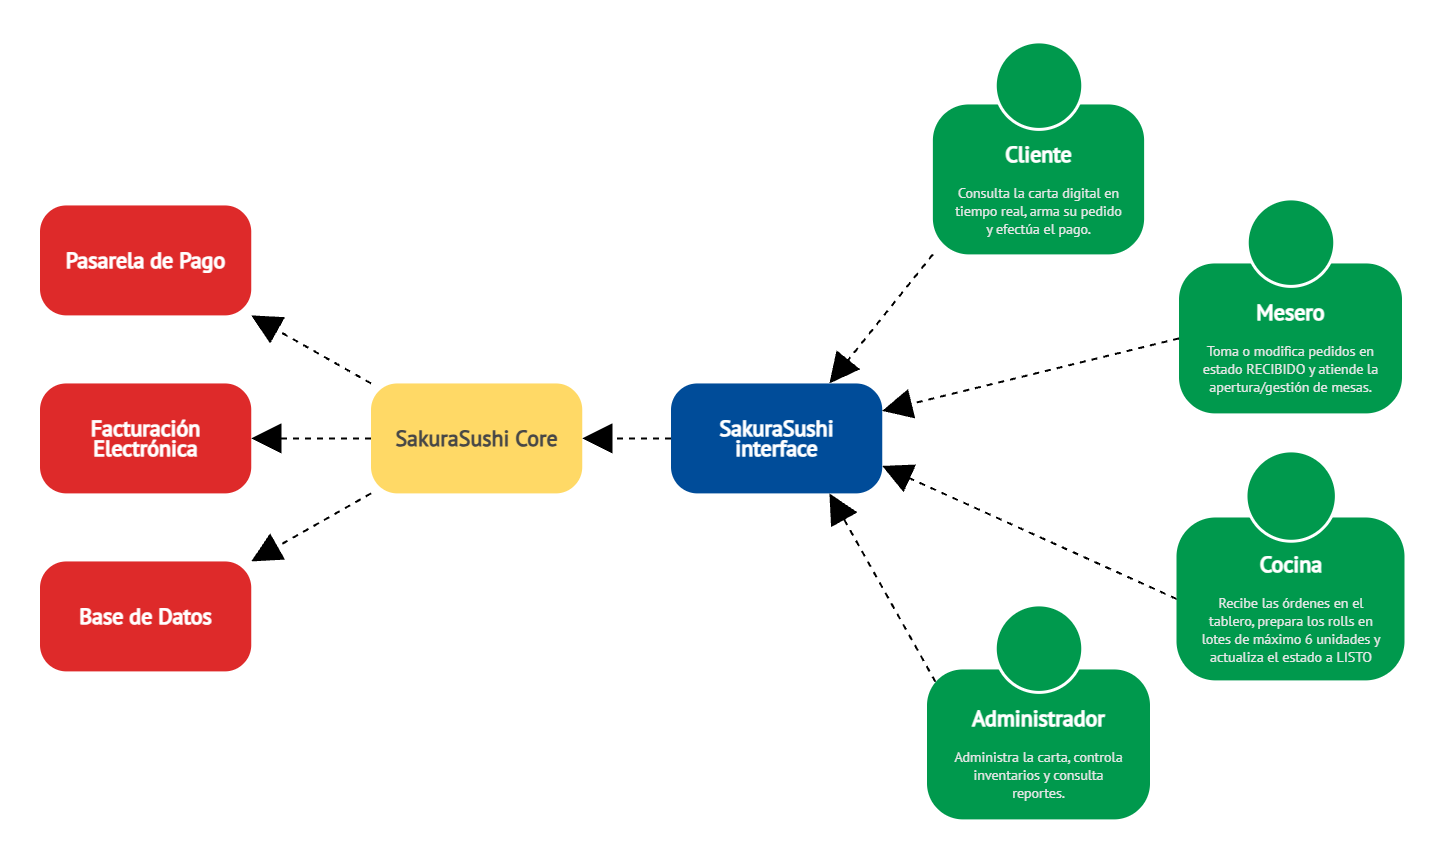

The diagram above was exported from draw.io. Its source (the exported page's mxGraphModel, read from the mxfile embedded in the PNG):
<mxGraphModel dx="3575" dy="1983" grid="0" gridSize="10" guides="1" tooltips="1" connect="1" arrows="1" fold="1" page="1" pageScale="1" pageWidth="1654" pageHeight="1169" math="0" shadow="0">
  <root>
    <mxCell id="0" />
    <mxCell id="1" parent="0" />
    <mxCell id="CKTRGM4US1mPWHMA1q8_-5" connectable="0" parent="1" style="group" value="" vertex="1">
      <mxGeometry height="213" width="211.25" x="1037.87" y="196" as="geometry" />
    </mxCell>
    <mxCell id="CKTRGM4US1mPWHMA1q8_-3" parent="CKTRGM4US1mPWHMA1q8_-5" style="rounded=1;whiteSpace=wrap;html=1;strokeWidth=2;strokeColor=none;fillColor=#00994D;arcSize=24;fontColor=#FFFFFF;fontFamily=PT Sans;fontSize=18;spacingTop=20;spacing=20;" value="&lt;div style=&quot;line-height: 100%;&quot;&gt;&lt;b&gt;&lt;font style=&quot;font-size: 22px; line-height: 100%;&quot;&gt;Cliente&lt;/font&gt;&lt;/b&gt;&lt;div&gt;&lt;br&gt;&lt;/div&gt;&lt;div&gt;&lt;font style=&quot;color: rgb(230, 230, 230); font-size: 14px; line-height: 100%;&quot;&gt;Consulta la carta digital en tiempo real, arma su pedido y efectúa el pago.&lt;/font&gt;&lt;/div&gt;&lt;/div&gt;" vertex="1">
      <mxGeometry height="150" width="211.25" y="63" as="geometry" />
    </mxCell>
    <mxCell id="CKTRGM4US1mPWHMA1q8_-4" parent="CKTRGM4US1mPWHMA1q8_-5" style="ellipse;whiteSpace=wrap;html=1;shapeInside=1;aspect=fixed;strokeWidth=3;strokeColor=#FFFFFF;fillColor=#00994D;" value="" vertex="1">
      <mxGeometry height="87.5" width="87.5" x="61.879999999999995" as="geometry" />
    </mxCell>
    <mxCell id="CKTRGM4US1mPWHMA1q8_-6" connectable="0" parent="1" style="group" value="" vertex="1">
      <mxGeometry height="213" width="223" x="1284" y="355" as="geometry" />
    </mxCell>
    <mxCell id="CKTRGM4US1mPWHMA1q8_-7" parent="CKTRGM4US1mPWHMA1q8_-6" style="rounded=1;whiteSpace=wrap;html=1;strokeWidth=2;strokeColor=none;fillColor=#00994D;arcSize=24;fontColor=#FFFFFF;fontFamily=PT Sans;fontSize=18;spacingTop=20;spacing=20;" value="&lt;div style=&quot;line-height: 100%;&quot;&gt;&lt;span style=&quot;font-size: 22px;&quot;&gt;&lt;b&gt;Mesero&lt;/b&gt;&lt;/span&gt;&lt;br&gt;&lt;div&gt;&lt;br&gt;&lt;/div&gt;&lt;div&gt;&lt;font style=&quot;color: rgb(230, 230, 230); font-size: 14px; line-height: 100%;&quot;&gt;Toma o modifica pedidos en estado RECIBIDO y atiende la apertura/gestión de mesas.&lt;/font&gt;&lt;/div&gt;&lt;/div&gt;" vertex="1">
      <mxGeometry height="150" width="223" y="63" as="geometry" />
    </mxCell>
    <mxCell id="CKTRGM4US1mPWHMA1q8_-8" parent="CKTRGM4US1mPWHMA1q8_-6" style="ellipse;whiteSpace=wrap;html=1;shapeInside=1;aspect=fixed;strokeWidth=3;strokeColor=#FFFFFF;fillColor=#00994D;" value="" vertex="1">
      <mxGeometry height="87.5" width="87.5" x="67.75184615384616" y="-2" as="geometry" />
    </mxCell>
    <mxCell id="CKTRGM4US1mPWHMA1q8_-9" connectable="0" parent="1" style="group" value="" vertex="1">
      <mxGeometry height="228" width="228" x="1281.5" y="607" as="geometry" />
    </mxCell>
    <mxCell id="CKTRGM4US1mPWHMA1q8_-10" parent="CKTRGM4US1mPWHMA1q8_-9" style="rounded=1;whiteSpace=wrap;html=1;strokeWidth=2;strokeColor=none;fillColor=#00994D;arcSize=24;fontColor=#FFFFFF;fontFamily=PT Sans;fontSize=18;spacingTop=20;spacing=20;" value="&lt;div style=&quot;line-height: 100%;&quot;&gt;&lt;span style=&quot;font-size: 22px;&quot;&gt;&lt;b&gt;Cocina&lt;/b&gt;&lt;/span&gt;&lt;br&gt;&lt;div&gt;&lt;br&gt;&lt;/div&gt;&lt;div&gt;&lt;font style=&quot;color: rgb(230, 230, 230); font-size: 14px; line-height: 100%;&quot;&gt;Recibe las órdenes en el tablero, prepara los rolls en lotes de máximo 6 unidades y actualiza el estado a LISTO&lt;/font&gt;&lt;/div&gt;&lt;/div&gt;" vertex="1">
      <mxGeometry height="162.93" width="228" y="65.07" as="geometry" />
    </mxCell>
    <mxCell id="CKTRGM4US1mPWHMA1q8_-11" parent="CKTRGM4US1mPWHMA1q8_-9" style="ellipse;whiteSpace=wrap;html=1;shapeInside=1;aspect=fixed;strokeWidth=3;strokeColor=#FFFFFF;fillColor=#00994D;" value="" vertex="1">
      <mxGeometry height="90.3755868544601" width="90.3755868544601" x="68.99646153846153" y="-2" as="geometry" />
    </mxCell>
    <mxCell id="CKTRGM4US1mPWHMA1q8_-12" connectable="0" parent="1" style="group" value="" vertex="1">
      <mxGeometry height="213" width="223" x="1032" y="761" as="geometry" />
    </mxCell>
    <mxCell id="CKTRGM4US1mPWHMA1q8_-13" parent="CKTRGM4US1mPWHMA1q8_-12" style="rounded=1;whiteSpace=wrap;html=1;strokeWidth=2;strokeColor=none;fillColor=#00994D;arcSize=24;fontColor=#FFFFFF;fontFamily=PT Sans;fontSize=18;spacingTop=20;spacing=20;" value="&lt;div style=&quot;line-height: 100%;&quot;&gt;&lt;span style=&quot;font-size: 22px;&quot;&gt;&lt;b&gt;Administrador&lt;/b&gt;&lt;/span&gt;&lt;br&gt;&lt;div&gt;&lt;br&gt;&lt;/div&gt;&lt;div&gt;&lt;font style=&quot;color: rgb(230, 230, 230); font-size: 14px; line-height: 100%;&quot;&gt;Administra la carta, controla inventarios y consulta reportes.&lt;/font&gt;&lt;/div&gt;&lt;/div&gt;" vertex="1">
      <mxGeometry height="150" width="223" y="63" as="geometry" />
    </mxCell>
    <mxCell id="CKTRGM4US1mPWHMA1q8_-14" parent="CKTRGM4US1mPWHMA1q8_-12" style="ellipse;whiteSpace=wrap;html=1;shapeInside=1;aspect=fixed;strokeWidth=3;strokeColor=#FFFFFF;fillColor=#00994D;" value="" vertex="1">
      <mxGeometry height="87.5" width="87.5" x="67.75184615384616" y="-2" as="geometry" />
    </mxCell>
    <mxCell id="CKTRGM4US1mPWHMA1q8_-17" parent="1" style="rounded=1;whiteSpace=wrap;html=1;strokeWidth=2;strokeColor=none;fillColor=#004C99;arcSize=24;fontColor=#FFFFFF;fontFamily=PT Sans;fontSize=18;spacingTop=0;spacing=20;" value="&lt;div style=&quot;line-height: 100%;&quot;&gt;&lt;span style=&quot;font-size: 22px;&quot;&gt;&lt;b&gt;SakuraSushi interface&lt;/b&gt;&lt;/span&gt;&lt;/div&gt;" vertex="1">
      <mxGeometry height="110" width="211.25" x="776" y="538" as="geometry" />
    </mxCell>
    <mxCell id="CKTRGM4US1mPWHMA1q8_-19" parent="1" style="rounded=1;whiteSpace=wrap;html=1;strokeWidth=2;strokeColor=none;fillColor=#FFD966;arcSize=24;fontColor=#474747;fontFamily=PT Sans;fontSize=18;spacingTop=0;spacing=20;" value="&lt;div style=&quot;line-height: 100%;&quot;&gt;&lt;span style=&quot;font-size: 22px;&quot;&gt;&lt;b&gt;SakuraSushi Core&lt;/b&gt;&lt;/span&gt;&lt;/div&gt;" vertex="1">
      <mxGeometry height="110" width="211.25" x="476" y="538" as="geometry" />
    </mxCell>
    <mxCell id="CKTRGM4US1mPWHMA1q8_-20" parent="1" style="rounded=1;whiteSpace=wrap;html=1;strokeWidth=2;strokeColor=none;fillColor=#DE2A2A;arcSize=24;fontColor=#FFFFFF;fontFamily=PT Sans;fontSize=18;spacingTop=0;spacing=20;" value="&lt;div style=&quot;line-height: 100%;&quot;&gt;&lt;span style=&quot;font-size: 22px;&quot;&gt;&lt;b&gt;Pasarela de Pago&lt;/b&gt;&lt;/span&gt;&lt;/div&gt;" vertex="1">
      <mxGeometry height="110" width="211.25" x="145" y="360" as="geometry" />
    </mxCell>
    <mxCell id="CKTRGM4US1mPWHMA1q8_-21" parent="1" style="rounded=1;whiteSpace=wrap;html=1;strokeWidth=2;strokeColor=none;fillColor=#DE2A2A;arcSize=24;fontColor=#FFFFFF;fontFamily=PT Sans;fontSize=18;spacingTop=0;spacing=20;" value="&lt;div style=&quot;line-height: 100%;&quot;&gt;&lt;span style=&quot;font-size: 22px;&quot;&gt;&lt;b&gt;Facturación Electrónica&lt;/b&gt;&lt;/span&gt;&lt;/div&gt;" vertex="1">
      <mxGeometry height="110" width="211.25" x="145" y="538" as="geometry" />
    </mxCell>
    <mxCell id="CKTRGM4US1mPWHMA1q8_-22" parent="1" style="rounded=1;whiteSpace=wrap;html=1;strokeWidth=2;strokeColor=none;fillColor=#DE2A2A;arcSize=24;fontColor=#FFFFFF;fontFamily=PT Sans;fontSize=18;spacingTop=0;spacing=20;" value="&lt;div style=&quot;line-height: 100%;&quot;&gt;&lt;span style=&quot;font-size: 22px;&quot;&gt;&lt;b&gt;Base de Datos&lt;/b&gt;&lt;/span&gt;&lt;/div&gt;" vertex="1">
      <mxGeometry height="110" width="211.25" x="145" y="716" as="geometry" />
    </mxCell>
    <mxCell id="CKTRGM4US1mPWHMA1q8_-23" edge="1" parent="1" source="CKTRGM4US1mPWHMA1q8_-3" style="endArrow=block;endFill=1;endSize=25;html=1;rounded=0;strokeWidth=2;strokeColor=#000000;dashed=1;fontFamily=Helvetica;fontSize=12;fontColor=default;entryX=0.75;entryY=0;entryDx=0;entryDy=0;exitX=0;exitY=1;exitDx=0;exitDy=0;" target="CKTRGM4US1mPWHMA1q8_-17" value="">
      <mxGeometry relative="1" width="160" as="geometry">
        <mxPoint x="839" y="776" as="sourcePoint" />
        <mxPoint x="999" y="776" as="targetPoint" />
      </mxGeometry>
    </mxCell>
    <mxCell id="CKTRGM4US1mPWHMA1q8_-24" edge="1" parent="1" source="CKTRGM4US1mPWHMA1q8_-7" style="endArrow=block;endFill=1;endSize=25;html=1;rounded=0;strokeWidth=2;strokeColor=#000000;dashed=1;fontFamily=Helvetica;fontSize=12;fontColor=default;entryX=1;entryY=0.25;entryDx=0;entryDy=0;exitX=0;exitY=0.5;exitDx=0;exitDy=0;" target="CKTRGM4US1mPWHMA1q8_-17" value="">
      <mxGeometry relative="1" width="160" as="geometry">
        <mxPoint x="1048" y="419" as="sourcePoint" />
        <mxPoint x="944" y="548" as="targetPoint" />
      </mxGeometry>
    </mxCell>
    <mxCell id="CKTRGM4US1mPWHMA1q8_-25" edge="1" parent="1" source="CKTRGM4US1mPWHMA1q8_-10" style="endArrow=block;endFill=1;endSize=25;html=1;rounded=0;strokeWidth=2;strokeColor=#000000;dashed=1;fontFamily=Helvetica;fontSize=12;fontColor=default;entryX=1;entryY=0.75;entryDx=0;entryDy=0;exitX=0;exitY=0.5;exitDx=0;exitDy=0;" target="CKTRGM4US1mPWHMA1q8_-17" value="">
      <mxGeometry relative="1" width="160" as="geometry">
        <mxPoint x="1294" y="503" as="sourcePoint" />
        <mxPoint x="997" y="576" as="targetPoint" />
      </mxGeometry>
    </mxCell>
    <mxCell id="CKTRGM4US1mPWHMA1q8_-26" edge="1" parent="1" source="CKTRGM4US1mPWHMA1q8_-13" style="endArrow=block;endFill=1;endSize=25;html=1;rounded=0;strokeWidth=2;strokeColor=#000000;dashed=1;fontFamily=Helvetica;fontSize=12;fontColor=default;entryX=0.75;entryY=1;entryDx=0;entryDy=0;exitX=0.038;exitY=0.083;exitDx=0;exitDy=0;exitPerimeter=0;" target="CKTRGM4US1mPWHMA1q8_-17" value="">
      <mxGeometry relative="1" width="160" as="geometry">
        <mxPoint x="1292" y="764" as="sourcePoint" />
        <mxPoint x="997" y="631" as="targetPoint" />
      </mxGeometry>
    </mxCell>
    <mxCell id="CKTRGM4US1mPWHMA1q8_-27" edge="1" parent="1" source="CKTRGM4US1mPWHMA1q8_-17" style="endArrow=block;endFill=1;endSize=25;html=1;rounded=0;strokeWidth=2;strokeColor=#000000;dashed=1;fontFamily=Helvetica;fontSize=12;fontColor=default;entryX=1;entryY=0.5;entryDx=0;entryDy=0;exitX=0;exitY=0.5;exitDx=0;exitDy=0;" target="CKTRGM4US1mPWHMA1q8_-19" value="">
      <mxGeometry relative="1" width="160" as="geometry">
        <mxPoint x="1292" y="764" as="sourcePoint" />
        <mxPoint x="997" y="631" as="targetPoint" />
      </mxGeometry>
    </mxCell>
    <mxCell id="CKTRGM4US1mPWHMA1q8_-28" edge="1" parent="1" source="CKTRGM4US1mPWHMA1q8_-19" style="endArrow=block;endFill=1;endSize=25;html=1;rounded=0;strokeWidth=2;strokeColor=#000000;dashed=1;fontFamily=Helvetica;fontSize=12;fontColor=default;entryX=1;entryY=0.5;entryDx=0;entryDy=0;exitX=0;exitY=0.5;exitDx=0;exitDy=0;" target="CKTRGM4US1mPWHMA1q8_-21" value="">
      <mxGeometry relative="1" width="160" as="geometry">
        <mxPoint x="786" y="603" as="sourcePoint" />
        <mxPoint x="697" y="603" as="targetPoint" />
      </mxGeometry>
    </mxCell>
    <mxCell id="CKTRGM4US1mPWHMA1q8_-29" edge="1" parent="1" source="CKTRGM4US1mPWHMA1q8_-19" style="endArrow=block;endFill=1;endSize=25;html=1;rounded=0;strokeWidth=2;strokeColor=#000000;dashed=1;fontFamily=Helvetica;fontSize=12;fontColor=default;entryX=1;entryY=1;entryDx=0;entryDy=0;exitX=0;exitY=0;exitDx=0;exitDy=0;" target="CKTRGM4US1mPWHMA1q8_-20" value="">
      <mxGeometry relative="1" width="160" as="geometry">
        <mxPoint x="486" y="603" as="sourcePoint" />
        <mxPoint x="366" y="603" as="targetPoint" />
      </mxGeometry>
    </mxCell>
    <mxCell id="CKTRGM4US1mPWHMA1q8_-30" edge="1" parent="1" source="CKTRGM4US1mPWHMA1q8_-19" style="endArrow=block;endFill=1;endSize=25;html=1;rounded=0;strokeWidth=2;strokeColor=#000000;dashed=1;fontFamily=Helvetica;fontSize=12;fontColor=default;entryX=1;entryY=0;entryDx=0;entryDy=0;exitX=0;exitY=1;exitDx=0;exitDy=0;" target="CKTRGM4US1mPWHMA1q8_-22" value="">
      <mxGeometry relative="1" width="160" as="geometry">
        <mxPoint x="486" y="548" as="sourcePoint" />
        <mxPoint x="366" y="453" as="targetPoint" />
      </mxGeometry>
    </mxCell>
  </root>
</mxGraphModel>